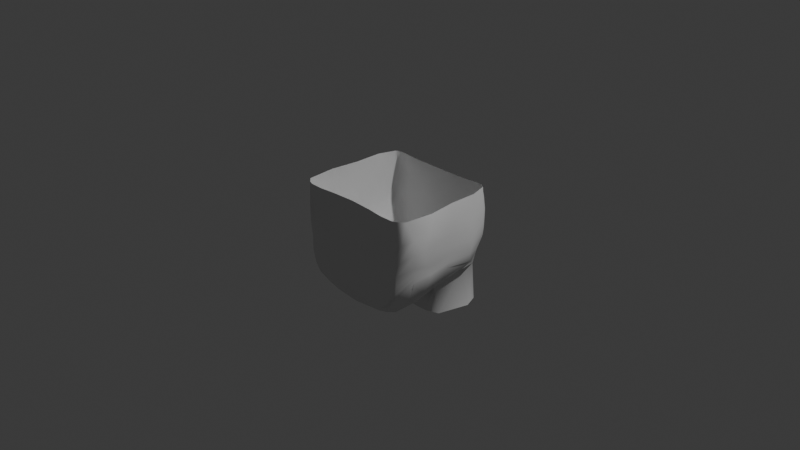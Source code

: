 # Source: Godot_San.blend  (saved by Blender 4.0.36; exported with 4.5.12 LTS)
import bpy
from mathutils import Matrix  # noqa: F401  (used for matrix-valued properties, if any)

bpy.ops.wm.read_factory_settings(use_empty=True)
scene = bpy.context.scene
scene.name = 'Scene'

# ---- collections
col_collection = bpy.data.collections.new('Collection'); scene.collection.children.link(col_collection)
col_reference = bpy.data.collections.new('Reference'); col_collection.children.link(col_reference)

# ---- world
world_world = bpy.data.worlds.new('World'); scene.world = world_world
world_world.use_nodes = True; world_world.node_tree.nodes.clear()
_N = world_world.node_tree.nodes; _L = world_world.node_tree.links
n0 = _N.new('ShaderNodeOutputWorld'); n0.name = 'World Output'; n0.location = (300, 300)
n1 = _N.new('ShaderNodeBackground'); n1.name = 'Background'; n1.location = (10, 300)
n1.inputs[0].default_value = (0.05088, 0.05088, 0.05088, 1.0)
_L.new(n1.outputs[0], n0.inputs[0])
n0.is_active_output = True
world_world.color = (0.05088, 0.05088, 0.05088)
world_world.use_sun_shadow = False
world_world.sun_shadow_jitter_overblur = 0.0

# ---- cameras
cam_camera = bpy.data.cameras.new('Camera')
cam_camera.clip_end = 100.0
cam_camera.ortho_scale = 7.314

# ---- lights
light_light = bpy.data.lights.new('Light', 'POINT')
light_light.transmission_factor = 0.0
light_light.use_soft_falloff = False
light_light.energy = 1000.0
light_light.shadow_soft_size = 0.1
light_light.shadow_maximum_resolution = 0.006
light_light.use_absolute_resolution = True

# ---- meshes
me_plane = bpy.data.meshes.new('Plane')
me_plane.from_pydata([(0.001537, -0.5143, -0.7728), (0.7172, -0.4831, -0.3189), (0.0, -0.6174, 0.4007), (0.6944, -0.5717, 0.3992), (0.001537, -0.6268, -0.1324), (0.7517, -0.5219, 0.03769), (0.7411, -0.4995, 0.2024), (0.0, -0.6257, 0.2121), (0.001537, -0.6321, -0.2949), (0.7366, -0.4859, -0.1002), (0.5195, -0.5366, -0.6541), (0.5771, -0.6462, 0.3987), (0.5724, -0.6384, -0.0799), (0.5735, -0.6125, 0.0802), (0.5671, -0.6386, -0.2458), (0.2547, -0.6284, 0.3987), (0.1783, -0.631, -0.07964), (0.1982, -0.6411, 0.1044), (0.1956, -0.64, -0.2807), (0.2574, -0.5268, -0.7481), (0.6499, -0.4806, -0.5048), (0.6343, -0.6241, 0.3983), (0.6537, -0.6193, -0.03761), (0.6753, -0.6027, 0.1509), (0.6212, -0.6247, -0.2001), (0.387, -0.5357, -0.7097), (0.4295, -0.6491, 0.399), (0.3581, -0.6623, -0.07761), (0.3781, -0.6606, 0.1654), (0.3752, -0.6563, -0.3465), (0.001537, -0.6575, -0.6375), (0.7309, -0.488, -0.2085), (0.555, -0.644, -0.4818), (0.2175, -0.6518, -0.5818), (0.6153, -0.6264, -0.3815), (0.3779, -0.6562, -0.5549), (0.001537, -0.597, -0.7195), (0.7267, -0.4875, -0.2603), (0.5128, -0.6321, -0.5678), (0.2377, -0.6175, -0.6781), (0.5991, -0.6223, -0.4544), (0.3739, -0.6268, -0.6332), (0.7359, -0.4852, -0.1539), (0.5852, -0.6415, -0.3808), (0.1842, -0.6481, -0.432), (0.6237, -0.6261, -0.2941), (0.3841, -0.6621, -0.4611), (0.0, -0.6434, -0.4189), (0.001537, -0.2465, -0.8479), (0.7044, -0.2326, -0.3282), (0.7255, -0.2611, 0.3984), (0.7576, -0.3767, 0.05828), (0.7678, -0.3191, 0.2107), (0.7469, -0.3427, -0.1075), (0.5113, -0.2328, -0.6533), (0.2635, -0.2455, -0.764), (0.6053, -0.2304, -0.5138), (0.3861, -0.2426, -0.7133), (0.7129, -0.257, -0.2169), (0.7068, -0.2409, -0.2675), (0.7261, -0.2901, -0.1626), (0.6989, 0.3033, -0.2917), (0.6931, 0.3506, 0.3998), (0.7187, 0.3024, 0.1414), (0.695, 0.3656, 0.2802), (0.7274, 0.3146, -0.06345), (0.5369, 0.3832, -0.5094), (0.6532, 0.3747, -0.3697), (0.7202, 0.3093, -0.1897), (0.7135, 0.2974, -0.2367), (0.7248, 0.3168, -0.1375), (0.6529, 0.5548, -0.05484), (0.6447, 0.5444, -0.1528), (0.6443, 0.5537, -0.1266), (0.4391, 0.5577, -0.5957), (0.612, 0.4977, -0.3113), (0.2728, 0.567, -0.6124), (0.5431, 0.5252, -0.489), (0.6594, 0.5378, 0.03449), (0.6434, 0.541, 0.2793), (0.661, 0.5173, 0.1422), (0.6362, 0.5403, 0.3977), (0.6489, 0.474, -0.2494), (0.001537, 0.5781, -0.6247), (0.508, 0.6168, 0.03016), (0.6303, 0.5869, 0.0355), (0.2878, 0.5985, 0.03346), (0.5948, 0.6076, 0.03344), (0.001537, 0.5587, 0.0357), (0.5066, 0.5883, 0.285), (0.6257, 0.5709, 0.2824), (0.3441, 0.5586, 0.2805), (0.5958, 0.5911, 0.2851), (0.001537, 0.5486, 0.282), (0.5599, 0.5908, -0.1283), (0.6002, 0.5812, -0.1254), (0.001537, 0.5589, -0.1254), (0.3144, 0.6033, -0.1313), (0.4955, 0.6001, -0.1337), (0.5748, 0.5968, -0.05694), (0.001537, 0.5595, -0.05362), (0.4986, 0.6048, -0.06202), (0.6153, 0.5853, -0.05391), (0.3043, 0.6042, -0.05786), (0.6013, 0.5767, -0.1532), (0.3046, 0.5862, -0.2879), (0.5579, 0.586, -0.2028), (0.001537, 0.5533, -0.3143), (0.492, 0.5964, -0.2523), (0.2849, 0.5891, 0.143), (0.5026, 0.6234, 0.1462), (0.6013, 0.6148, 0.1469), (0.6335, 0.5845, 0.145), (0.001537, 0.5555, 0.1448), (0.449, 0.5589, 0.4002), (0.6087, 0.557, 0.4001), (0.3417, 0.5496, 0.3987), (0.5572, 0.5669, 0.4016), (0.001537, 0.5427, 0.4005), (0.3872, -0.01696, -0.6397), (0.5153, -0.009453, -0.5881), (0.6921, 0.02779, -0.08336), (0.6945, 0.02703, 0.06223), (0.6869, 0.01821, -0.2477), (0.6889, 0.02337, -0.1995), (0.0, -0.003453, -0.7091), (0.2607, -0.02523, -0.6868), (0.6992, 0.06303, 0.2445), (0.6809, 0.02234, -0.3048), (0.6204, -0.00803, -0.4633), (0.6904, 0.02732, -0.1467), (0.6896, 0.05281, 0.3987), (0.6157, 0.3922, -0.9063), (0.4469, 0.5776, -0.9063), (0.2807, 0.5871, -0.9063), (0.5558, 0.5459, -0.9063), (0.001537, 0.5991, -0.9041), (0.3949, 0.003118, -0.9058), (0.5253, 0.05876, -0.9106), (0.001537, 0.01659, -0.904), (0.2665, -0.005622, -0.9016)], [], [(23, 6, 3, 21), (24, 9, 5, 22), (22, 5, 6, 23), (45, 42, 9, 24), (46, 43, 14, 29), (27, 12, 13, 28), (29, 14, 12, 27), (28, 13, 11, 26), (7, 17, 15, 2), (8, 18, 16, 4), (4, 16, 17, 7), (47, 44, 18, 8), (43, 45, 24, 14), (12, 22, 23, 13), (14, 24, 22, 12), (13, 23, 21, 11), (17, 28, 26, 15), (18, 29, 27, 16), (16, 27, 28, 17), (44, 46, 29, 18), (39, 41, 35, 33), (38, 40, 34, 32), (36, 39, 33, 30), (41, 38, 32, 35), (40, 37, 31, 34), (20, 1, 37, 40), (25, 10, 38, 41), (0, 19, 39, 36), (10, 20, 40, 38), (19, 25, 41, 39), (33, 35, 46, 44), (32, 34, 45, 43), (30, 33, 44, 47), (35, 32, 43, 46), (34, 31, 42, 45), (3, 6, 52, 50), (19, 0, 48, 55), (31, 37, 59, 58), (25, 19, 55, 57), (10, 25, 57, 54), (42, 31, 58, 60), (37, 1, 49, 59), (6, 5, 51, 52), (20, 10, 54, 56), (9, 42, 60, 53), (1, 20, 56, 49), (5, 9, 53, 51), (119, 126, 140, 137), (122, 121, 65, 63), (124, 123, 69, 68), (76, 74, 133, 134), (127, 122, 63, 64), (123, 128, 61, 69), (128, 129, 67, 61), (129, 120, 66, 67), (121, 130, 70, 65), (130, 124, 68, 70), (131, 127, 64, 62), (77, 66, 132, 135), (62, 64, 79, 81), (74, 77, 135, 133), (64, 63, 80, 79), (65, 70, 71, 78), (63, 65, 78, 80), (68, 69, 72, 73), (61, 67, 75, 82), (67, 66, 77, 75), (66, 120, 138, 132), (69, 61, 82, 72), (70, 68, 73, 71), (126, 125, 139, 140), (102, 99, 87, 85), (103, 100, 88, 86), (99, 101, 84, 87), (101, 103, 86, 84), (110, 109, 91, 89), (112, 111, 92, 90), (111, 110, 89, 92), (109, 113, 93, 91), (108, 105, 97, 98), (106, 108, 98, 94), (105, 107, 96, 97), (104, 106, 94, 95), (98, 97, 103, 101), (94, 98, 101, 99), (97, 96, 100, 103), (95, 94, 99, 102), (75, 77, 106, 104), (76, 83, 107, 105), (77, 74, 108, 106), (74, 76, 105, 108), (82, 75, 104, 72), (72, 104, 95, 73), (73, 95, 102, 71), (71, 102, 85, 78), (86, 88, 113, 109), (87, 84, 110, 111), (85, 87, 111, 112), (84, 86, 109, 110), (78, 85, 112, 80), (80, 112, 90, 79), (91, 93, 118, 116), (89, 91, 116, 114), (90, 92, 117, 115), (92, 89, 114, 117), (79, 90, 115, 81), (57, 55, 126, 119), (50, 52, 127, 131), (60, 58, 124, 130), (53, 60, 130, 121), (56, 54, 120, 129), (49, 56, 129, 128), (59, 49, 128, 123), (52, 51, 122, 127), (55, 48, 125, 126), (58, 59, 123, 124), (51, 53, 121, 122), (54, 57, 119, 120), (83, 76, 134, 136), (120, 119, 137, 138)])
me_plane.polygons.foreach_set('use_smooth', [True] * 120)
_uv = me_plane.uv_layers.new(name='UVMap')
_uv.uv.foreach_set('vector', [0.75, 0.75, 1.0, 0.75, 1.0, 1.0, 0.75, 1.0, 0.75, 0.25, 1.0, 0.25, 1.0, 0.5, 0.75, 0.5, 0.75, 0.5, 1.0, 0.5, 1.0, 0.75, 0.75, 0.75, 0.75, 0.1875, 1.0, 0.1875, 1.0, 0.25, 0.75, 0.25, 0.375, 0.2033, 0.5, 0.219, 0.5, 0.25, 0.375, 0.25, 0.375, 0.5, 0.5, 0.5, 0.5, 0.75, 0.375, 0.75, 0.375, 0.25, 0.5, 0.25, 0.5, 0.5, 0.375, 0.5, 0.375, 0.75, 0.5, 0.75, 0.5, 1.0, 0.375, 1.0, 0.0, 0.75, 0.25, 0.75, 0.25, 1.0, 0.0, 1.0, 0.0, 0.25, 0.25, 0.25, 0.25, 0.5, 0.0, 0.5, 0.0, 0.5, 0.25, 0.5, 0.25, 0.75, 0.0, 0.75, 0.0, 0.1875, 0.25, 0.1875, 0.25, 0.25, 0.0, 0.25, 0.5, 0.219, 0.75, 0.1875, 0.75, 0.25, 0.5, 0.25, 0.5, 0.5, 0.75, 0.5, 0.75, 0.75, 0.5, 0.75, 0.5, 0.25, 0.75, 0.25, 0.75, 0.5, 0.5, 0.5, 0.5, 0.75, 0.75, 0.75, 0.75, 1.0, 0.5, 1.0, 0.25, 0.75, 0.375, 0.75, 0.375, 1.0, 0.25, 1.0, 0.25, 0.25, 0.375, 0.25, 0.375, 0.5, 0.25, 0.5, 0.25, 0.5, 0.375, 0.5, 0.375, 0.75, 0.25, 0.75, 0.25, 0.1875, 0.375, 0.2033, 0.375, 0.25, 0.25, 0.25, 0.25, 0.06814, 0.375, 0.114, 0.375, 0.1565, 0.25, 0.125, 0.5, 0.1599, 0.75, 0.06814, 0.75, 0.125, 0.5, 0.188, 0.0, 0.06814, 0.25, 0.06814, 0.25, 0.125, 0.0, 0.125, 0.375, 0.114, 0.5, 0.1599, 0.5, 0.188, 0.375, 0.1565, 0.75, 0.06814, 1.0, 0.06814, 1.0, 0.125, 0.75, 0.125, 0.75, 0.0, 1.0, 0.0, 1.0, 0.06814, 0.75, 0.06814, 0.375, 0.06304, 0.5, 0.1261, 0.5, 0.1599, 0.375, 0.114, 0.0, 0.0, 0.25, 0.0, 0.25, 0.06814, 0.0, 0.06814, 0.5, 0.1261, 0.75, 0.0, 0.75, 0.06814, 0.5, 0.1599, 0.25, 0.0, 0.375, 0.06304, 0.375, 0.114, 0.25, 0.06814, 0.25, 0.125, 0.375, 0.1565, 0.375, 0.2033, 0.25, 0.1875, 0.5, 0.188, 0.75, 0.125, 0.75, 0.1875, 0.5, 0.219, 0.0, 0.125, 0.25, 0.125, 0.25, 0.1875, 0.0, 0.1875, 0.375, 0.1565, 0.5, 0.188, 0.5, 0.219, 0.375, 0.2033, 0.75, 0.125, 1.0, 0.125, 1.0, 0.1875, 0.75, 0.1875, 1.0, 1.0, 1.0, 0.75, 1.0, 0.75, 1.0, 1.0, 0.25, 0.0, 0.0, 0.0, 0.0, 0.0, 0.25, 0.0, 1.0, 0.125, 1.0, 0.06814, 1.0, 0.06814, 1.0, 0.125, 0.375, 0.06304, 0.25, 0.0, 0.25, 0.0, 0.375, 0.06304, 0.5, 0.1261, 0.375, 0.06304, 0.375, 0.06304, 0.5, 0.1261, 1.0, 0.1875, 1.0, 0.125, 1.0, 0.125, 1.0, 0.1875, 1.0, 0.06814, 1.0, 0.0, 1.0, 0.0, 1.0, 0.06814, 1.0, 0.75, 1.0, 0.5, 1.0, 0.5, 1.0, 0.75, 0.75, 0.0, 0.5, 0.1261, 0.5, 0.1261, 0.75, 0.0, 1.0, 0.25, 1.0, 0.1875, 1.0, 0.1875, 1.0, 0.25, 1.0, 0.0, 0.75, 0.0, 0.75, 0.0, 1.0, 0.0, 1.0, 0.5, 1.0, 0.25, 1.0, 0.25, 1.0, 0.5, 0.375, 0.06304, 0.25, 0.0, 0.25, 0.0, 0.375, 0.06304, 1.0, 0.5, 1.0, 0.25, 1.0, 0.25, 1.0, 0.5, 1.0, 0.125, 1.0, 0.06814, 1.0, 0.06814, 1.0, 0.125, 0.25, 0.0, 0.375, 0.06304, 0.375, 0.06304, 0.25, 0.0, 1.0, 0.75, 1.0, 0.5, 1.0, 0.5, 1.0, 0.75, 1.0, 0.06814, 1.0, 0.0, 1.0, 0.0, 1.0, 0.06814, 1.0, 0.0, 0.75, 0.0, 0.75, 0.0, 1.0, 0.0, 0.75, 0.0, 0.5, 0.1261, 0.5, 0.1261, 0.75, 0.0, 1.0, 0.25, 1.0, 0.1875, 1.0, 0.1875, 1.0, 0.25, 1.0, 0.1875, 1.0, 0.125, 1.0, 0.125, 1.0, 0.1875, 1.0, 1.0, 1.0, 0.75, 1.0, 0.75, 1.0, 1.0, 0.5, 0.1261, 0.5, 0.1261, 0.5, 0.1261, 0.5, 0.1261, 1.0, 1.0, 1.0, 0.75, 1.0, 0.75, 1.0, 1.0, 0.375, 0.06304, 0.5, 0.1261, 0.5, 0.1261, 0.375, 0.06304, 1.0, 0.75, 1.0, 0.5, 1.0, 0.5, 1.0, 0.75, 1.0, 0.25, 1.0, 0.1875, 1.0, 0.1875, 1.0, 0.25, 1.0, 0.5, 1.0, 0.25, 1.0, 0.25, 1.0, 0.5, 1.0, 0.125, 1.0, 0.06814, 1.0, 0.06814, 1.0, 0.06627, 1.0, 0.0, 0.75, 0.0, 0.75, 0.0, 1.0, 0.0, 0.75, 0.0, 0.5, 0.1261, 0.5, 0.1261, 0.75, 0.0, 0.5, 0.1261, 0.5, 0.1261, 0.5, 0.1261, 0.5, 0.1261, 1.0, 0.06814, 1.0, 0.0, 1.0, 0.0, 1.0, 0.06814, 1.0, 0.1875, 1.0, 0.125, 1.0, 0.06627, 1.0, 0.1875, 0.25, 0.0, 0.0, 0.0, 0.0, 0.0, 0.25, 0.0, 0.75, 0.0, 0.5, 0.1261, 0.5, 0.1261, 0.75, 0.0, 0.25, 0.0, 0.0, 0.0, 0.0, 0.0, 0.25, 0.0, 0.5, 0.1261, 0.375, 0.06304, 0.375, 0.06304, 0.5, 0.1261, 0.375, 0.06304, 0.25, 0.0, 0.25, 0.0, 0.375, 0.06304, 0.375, 0.06304, 0.25, 0.0, 0.25, 0.0, 0.375, 0.06304, 0.75, 0.0, 0.5, 0.1261, 0.5, 0.1261, 0.75, 0.0, 0.5, 0.1261, 0.375, 0.06304, 0.375, 0.06304, 0.5, 0.1261, 0.25, 0.0, 0.0, 0.0, 0.0, 0.0, 0.25, 0.0, 0.375, 0.06304, 0.25, 0.0, 0.25, 0.0, 0.375, 0.06304, 0.5, 0.1261, 0.375, 0.06304, 0.375, 0.06304, 0.5, 0.1261, 0.25, 0.0, 0.0, 0.0, 0.0, 0.0, 0.25, 0.0, 0.75, 0.0, 0.5, 0.1261, 0.5, 0.1261, 0.726, -0.01977, 0.375, 0.06304, 0.25, 0.0, 0.25, 0.0, 0.375, 0.06304, 0.5, 0.1261, 0.375, 0.06304, 0.375, 0.06304, 0.5, 0.1261, 0.25, 0.0, 0.0, 0.0, 0.0, 0.0, 0.25, 0.0, 0.726, -0.01977, 0.5, 0.1261, 0.5, 0.1261, 0.75, 0.0, 0.75, 0.0, 0.5, 0.1261, 0.5, 0.1261, 0.75, 0.0, 0.25, 0.0, 0.0, 0.0, 0.0, 0.0, 0.25, 0.0, 0.5, 0.1261, 0.375, 0.06304, 0.375, 0.06304, 0.5, 0.1261, 0.375, 0.06304, 0.25, 0.0, 0.25, 0.0, 0.375, 0.06304, 1.0, 0.0, 0.75, 0.0, 0.75, 0.0, 1.0, 0.06814, 1.0, 0.06814, 0.75, 0.0, 0.726, -0.01977, 1.0, 0.06627, 1.0, 0.06627, 0.726, -0.01977, 0.75, 0.0, 1.0, 0.1875, 1.0, 0.1875, 0.75, 0.0, 0.75, 0.0, 1.0, 0.25, 0.25, 0.0, 0.0, 0.0, 0.0, 0.0, 0.25, 0.0, 0.5, 0.1261, 0.375, 0.06304, 0.375, 0.06304, 0.5, 0.1261, 0.75, 0.0, 0.5, 0.1261, 0.5, 0.1261, 0.75, 0.0, 0.375, 0.06304, 0.25, 0.0, 0.25, 0.0, 0.375, 0.06304, 1.0, 0.25, 0.75, 0.0, 0.75, 0.0, 1.0, 0.5, 1.0, 0.5, 0.75, 0.0, 0.75, 0.0, 1.0, 0.75, 0.25, 0.0, 0.0, 0.0, 0.0, 0.0, 0.25, 0.0, 0.375, 0.06304, 0.25, 0.0, 0.25, 0.0, 0.375, 0.06304, 0.75, 0.0, 0.5, 0.1261, 0.5, 0.1261, 0.75, 0.0, 0.5, 0.1261, 0.375, 0.06304, 0.375, 0.06304, 0.5, 0.1261, 1.0, 0.75, 0.75, 0.0, 0.75, 0.0, 1.0, 1.0, 0.375, 0.06304, 0.25, 0.0, 0.25, 0.0, 0.375, 0.06304, 1.0, 1.0, 1.0, 0.75, 1.0, 0.75, 1.0, 1.0, 1.0, 0.1875, 1.0, 0.125, 1.0, 0.125, 1.0, 0.1875, 1.0, 0.25, 1.0, 0.1875, 1.0, 0.1875, 1.0, 0.25, 0.75, 0.0, 0.5, 0.1261, 0.5, 0.1261, 0.75, 0.0, 1.0, 0.0, 0.75, 0.0, 0.75, 0.0, 1.0, 0.0, 1.0, 0.06814, 1.0, 0.0, 1.0, 0.0, 1.0, 0.06814, 1.0, 0.75, 1.0, 0.5, 1.0, 0.5, 1.0, 0.75, 0.25, 0.0, 0.0, 0.0, 0.0, 0.0, 0.25, 0.0, 1.0, 0.125, 1.0, 0.06814, 1.0, 0.06814, 1.0, 0.125, 1.0, 0.5, 1.0, 0.25, 1.0, 0.25, 1.0, 0.5, 0.5, 0.1261, 0.375, 0.06304, 0.375, 0.06304, 0.5, 0.1261, 0.0, 0.0, 0.25, 0.0, 0.25, 0.0, 0.0, 0.0, 0.5, 0.1261, 0.375, 0.06304, 0.375, 0.06304, 0.5, 0.1261])
me_plane.use_mirror_x = True
me_plane.update()

# ---- objects
ob_light = bpy.data.objects.new('Light', light_light)
ob_camera = bpy.data.objects.new('Camera', cam_camera)
ob_plane = bpy.data.objects.new('Plane', me_plane)
ob_empty = bpy.data.objects.new('Empty', None)
ob_empty_001 = bpy.data.objects.new('Empty.001', None)

# ---- transforms, parenting, visibility, modifiers, constraints
ob_light.location = (4.076, 1.005, 5.904)
ob_light.rotation_euler = (0.6503, 0.05522, 1.866)
ob_light.lock_rotations_4d = False
ob_light.empty_display_type = 'ARROWS'
ob_light.color = (0.0, 0.0, 0.0, 0.0)
ob_light.lineart.crease_threshold = 0.0
ob_camera.location = (7.359, -6.926, 4.958)
ob_camera.rotation_euler = (1.109, 0.0, 0.8149)
ob_camera.lock_rotations_4d = False
ob_camera.empty_display_type = 'ARROWS'
ob_camera.color = (0.0, 0.0, 0.0, 0.0)
ob_camera.display_type = 'WIRE'
ob_camera.lineart.crease_threshold = 0.0
ob_plane.location = (0.0, 0.0, 0.0)
ob_plane.use_mesh_mirror_x = True
_m = ob_plane.modifiers.new('Mirror', 'MIRROR')
_m.merge_threshold = 0.049
ob_empty.location = (1.21, 0.0, 0.0)
ob_empty.rotation_euler = (1.571, -0.0, -0.0)
ob_empty.empty_display_type = 'IMAGE'
ob_empty.empty_display_size = 5.0
ob_empty.use_empty_image_alpha = True
ob_empty.color = (1.0, 1.0, 1.0, 0.05505)
ob_empty_001.location = (0.0, -1.47, 0.0)
ob_empty_001.rotation_euler = (1.571, -0.0, 1.571)
ob_empty_001.empty_display_type = 'IMAGE'
ob_empty_001.empty_display_size = 5.0
ob_empty_001.use_empty_image_alpha = True
ob_empty_001.color = (1.0, 1.0, 1.0, 0.2844)

# ---- collection membership
col_collection.objects.link(ob_light)
col_collection.objects.link(ob_camera)
col_collection.objects.link(ob_plane)
col_reference.objects.link(ob_empty)
col_reference.objects.link(ob_empty_001)

# ---- scene / render settings (as saved in the file)
scene.camera = ob_camera
scene.frame_start = 1; scene.frame_end = 250; scene.frame_set(1)
scene.render.engine = 'BLENDER_EEVEE_NEXT'
scene.cycles.sampling_pattern = 'TABULATED_SOBOL'
bpy.context.view_layer.update()
